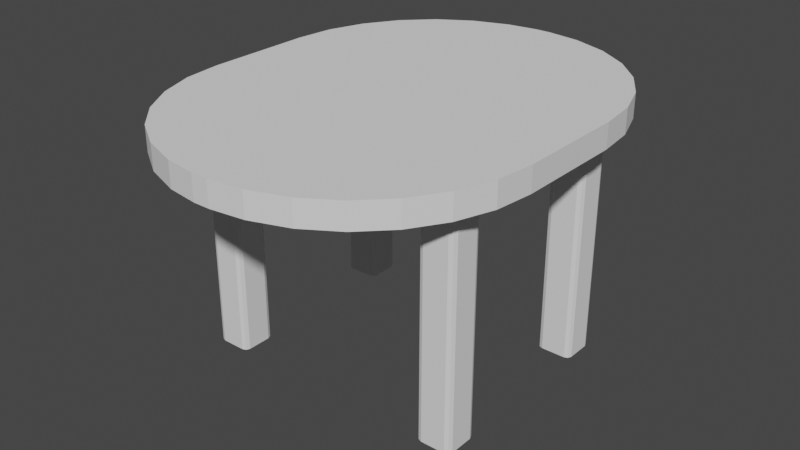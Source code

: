 # Source: table_ov130.blend  (saved by Blender 3.4.6; exported with 4.5.12 LTS)
import bpy
from mathutils import Matrix  # noqa: F401  (used for matrix-valued properties, if any)

bpy.ops.wm.read_factory_settings(use_empty=True)
scene = bpy.context.scene
scene.name = 'Scene'

# ---- collections
col_collection = bpy.data.collections.new('Collection'); scene.collection.children.link(col_collection)

# ---- world
world_world = bpy.data.worlds.new('World'); scene.world = world_world
world_world.use_nodes = True; world_world.node_tree.nodes.clear()
_N = world_world.node_tree.nodes; _L = world_world.node_tree.links
n0 = _N.new('ShaderNodeOutputWorld'); n0.name = 'World Output'; n0.location = (300, 300)
n1 = _N.new('ShaderNodeBackground'); n1.name = 'Background'; n1.location = (10, 300)
n1.inputs[0].default_value = (0.05088, 0.05088, 0.05088, 1.0)
_L.new(n1.outputs[0], n0.inputs[0])
n0.is_active_output = True
world_world.color = (0.05088, 0.05088, 0.05088)
world_world.use_sun_shadow = False
world_world.sun_shadow_jitter_overblur = 0.0

# ---- meshes
me_x = bpy.data.meshes.new('Куб')
me_x.from_pydata([(-0.3841, -0.2954, -0.0798), (-0.3991, -0.2804, -0.0798), (-0.3947, -0.291, -0.0798), (-0.3991, -0.2804, -0.02982), (-0.3841, -0.2954, -0.02982), (-0.3947, -0.291, -0.02982), (-0.3991, 0.3218, -0.0798), (-0.3841, 0.3368, -0.0798), (-0.3947, 0.3324, -0.0798), (-0.3841, 0.3368, -0.02982), (-0.3991, 0.3218, -0.02982), (-0.3947, 0.3324, -0.02982), (0.4011, -0.2804, -0.0798), (0.3861, -0.2954, -0.0798), (0.3967, -0.291, -0.0798), (0.3861, -0.2954, -0.02982), (0.4011, -0.2804, -0.02982), (0.3967, -0.291, -0.02982), (0.3861, 0.3368, -0.0798), (0.4011, 0.3218, -0.0798), (0.3967, 0.3324, -0.0798), (0.4011, 0.3218, -0.02982), (0.3861, 0.3368, -0.02982), (0.3967, 0.3324, -0.02982), (-0.3841, -0.2954, -0.6998), (-0.3991, -0.2804, -0.6998), (-0.3947, -0.291, -0.6998), (-0.3991, -0.2804, -0.0798), (-0.3841, -0.2954, -0.0798), (-0.3947, -0.291, -0.0798), (-0.3991, -0.2104, -0.6998), (-0.3841, -0.1954, -0.6998), (-0.3947, -0.1998, -0.6998), (-0.3841, -0.1954, -0.0798), (-0.3991, -0.2104, -0.0798), (-0.3947, -0.1998, -0.0798), (-0.2991, -0.2804, -0.6998), (-0.3141, -0.2954, -0.6998), (-0.3035, -0.291, -0.6998), (-0.3141, -0.2954, -0.0798), (-0.2991, -0.2804, -0.0798), (-0.3035, -0.291, -0.0798), (-0.3141, -0.1954, -0.6998), (-0.2991, -0.2104, -0.6998), (-0.3035, -0.1998, -0.6998), (-0.2991, -0.2104, -0.0798), (-0.3141, -0.1954, -0.0798), (-0.3035, -0.1998, -0.0798), (-0.3841, 0.2367, -0.6996), (-0.3991, 0.2517, -0.6996), (-0.3947, 0.2411, -0.6996), (-0.3991, 0.2517, -0.0798), (-0.3841, 0.2367, -0.0798), (-0.3947, 0.2411, -0.0798), (-0.3991, 0.3217, -0.6996), (-0.3841, 0.3367, -0.6996), (-0.3947, 0.3323, -0.6996), (-0.3841, 0.3367, -0.0798), (-0.3991, 0.3217, -0.0798), (-0.3947, 0.3323, -0.0798), (-0.2991, 0.2517, -0.6996), (-0.3141, 0.2367, -0.6996), (-0.3035, 0.2411, -0.6996), (-0.3141, 0.2367, -0.0798), (-0.2991, 0.2517, -0.0798), (-0.3035, 0.2411, -0.0798), (-0.3141, 0.3367, -0.6996), (-0.2991, 0.3217, -0.6996), (-0.3035, 0.3323, -0.6996), (-0.2991, 0.3217, -0.0798), (-0.3141, 0.3367, -0.0798), (-0.3035, 0.3323, -0.0798), (0.3161, -0.2954, -0.7), (0.3011, -0.2804, -0.7), (0.3055, -0.291, -0.7), (0.3011, -0.2804, -0.07979), (0.3161, -0.2954, -0.07979), (0.3055, -0.291, -0.07979), (0.3011, -0.2104, -0.7), (0.3161, -0.1954, -0.7), (0.3055, -0.1998, -0.7), (0.3161, -0.1954, -0.07979), (0.3011, -0.2104, -0.07979), (0.3055, -0.1998, -0.07979), (0.4011, -0.2804, -0.7), (0.3861, -0.2954, -0.7), (0.3967, -0.291, -0.7), (0.3861, -0.2954, -0.07979), (0.4011, -0.2804, -0.07979), (0.3967, -0.291, -0.07979), (0.3861, -0.1954, -0.7), (0.4011, -0.2104, -0.7), (0.3967, -0.1998, -0.7), (0.4011, -0.2104, -0.07979), (0.3861, -0.1954, -0.07979), (0.3967, -0.1998, -0.07979), (0.3161, 0.2367, -0.6996), (0.3011, 0.2517, -0.6996), (0.3055, 0.2411, -0.6996), (0.3011, 0.2517, -0.07979), (0.3161, 0.2367, -0.07979), (0.3055, 0.2411, -0.07979), (0.3011, 0.3217, -0.6996), (0.3161, 0.3367, -0.6996), (0.3055, 0.3323, -0.6996), (0.3161, 0.3367, -0.07979), (0.3011, 0.3217, -0.07979), (0.3055, 0.3323, -0.07979), (0.4011, 0.2517, -0.6996), (0.3861, 0.2367, -0.6996), (0.3967, 0.2411, -0.6996), (0.3861, 0.2367, -0.07979), (0.4011, 0.2517, -0.07979), (0.3967, 0.2411, -0.07979), (0.3861, 0.3367, -0.6996), (0.4011, 0.3217, -0.6996), (0.3967, 0.3323, -0.6996), (0.4011, 0.3217, -0.07979), (0.3861, 0.3367, -0.07979), (0.3967, 0.3323, -0.07979), (-0.02618, -0.6448, -0.03061), (-0.4968, -0.1535, -0.03061), (-0.1148, -0.6325, -0.03061), (-0.2186, -0.5962, -0.03061), (-0.3118, -0.5376, -0.03061), (-0.3896, -0.4598, -0.03061), (-0.4481, -0.3666, -0.03061), (-0.4845, -0.2628, -0.03061), (-0.4968, -0.1535, 0.03939), (-0.02618, -0.6448, 0.03939), (-0.4845, -0.2628, 0.03939), (-0.4481, -0.3666, 0.03939), (-0.3896, -0.4598, 0.03939), (-0.3118, -0.5376, 0.03939), (-0.2186, -0.5962, 0.03939), (-0.1148, -0.6325, 0.03939), (-0.4968, 0.1606, -0.03061), (-0.02618, 0.652, -0.03061), (-0.4845, 0.27, -0.03061), (-0.4481, 0.3738, -0.03061), (-0.3896, 0.467, -0.03061), (-0.3118, 0.5448, -0.03061), (-0.2186, 0.6033, -0.03061), (-0.1148, 0.6397, -0.03061), (-0.02618, 0.652, 0.03939), (-0.4968, 0.1606, 0.03939), (-0.1148, 0.6397, 0.03939), (-0.2186, 0.6033, 0.03939), (-0.3118, 0.5448, 0.03939), (-0.3896, 0.467, 0.03939), (-0.4481, 0.3738, 0.03939), (-0.4845, 0.27, 0.03939), (0.4987, -0.1535, -0.03061), (0.02097, -0.6448, -0.03061), (0.4864, -0.2628, -0.03061), (0.4501, -0.3666, -0.03061), (0.3915, -0.4598, -0.03061), (0.3137, -0.5376, -0.03061), (0.2206, -0.5962, -0.03061), (0.1167, -0.6325, -0.03061), (0.02097, -0.6448, 0.03939), (0.4987, -0.1535, 0.03939), (0.1167, -0.6325, 0.03939), (0.2206, -0.5962, 0.03939), (0.3137, -0.5376, 0.03939), (0.3915, -0.4598, 0.03939), (0.4501, -0.3666, 0.03939), (0.4864, -0.2628, 0.03939), (0.02097, 0.652, -0.03061), (0.4987, 0.1606, -0.03061), (0.1167, 0.6397, -0.03061), (0.2206, 0.6033, -0.03061), (0.3137, 0.5448, -0.03061), (0.3915, 0.467, -0.03061), (0.4501, 0.3738, -0.03061), (0.4864, 0.27, -0.03061), (0.4987, 0.1606, 0.03939), (0.02097, 0.652, 0.03939), (0.4864, 0.27, 0.03939), (0.4501, 0.3738, 0.03939), (0.3915, 0.467, 0.03939), (0.3137, 0.5448, 0.03939), (0.2206, 0.6033, 0.03939), (0.1167, 0.6397, 0.03939)], [], [(153, 160, 129, 120), (169, 176, 161, 152), (176, 178, 179, 180, 181, 182, 183, 177, 144, 146, 147, 148, 149, 150, 151, 145, 128, 130, 131, 132, 133, 134, 135, 129, 160, 162, 163, 164, 165, 166, 167, 161), (121, 128, 145, 136), (137, 144, 177, 168), (13, 15, 4, 0), (19, 21, 16, 12), (30, 32, 31, 42, 44, 43, 36, 38, 37, 24, 26, 25), (21, 23, 22, 9, 11, 10, 3, 5, 4, 15, 17, 16), (1, 3, 10, 6), (7, 9, 22, 18), (37, 39, 28, 24), (43, 45, 40, 36), (54, 56, 55, 66, 68, 67, 60, 62, 61, 48, 50, 49), (45, 47, 46, 33, 35, 34, 27, 29, 28, 39, 41, 40), (25, 27, 34, 30), (31, 33, 46, 42), (61, 63, 52, 48), (67, 69, 64, 60), (78, 80, 79, 90, 92, 91, 84, 86, 85, 72, 74, 73), (69, 71, 70, 57, 59, 58, 51, 53, 52, 63, 65, 64), (49, 51, 58, 54), (55, 57, 70, 66), (85, 87, 76, 72), (91, 93, 88, 84), (102, 104, 103, 114, 116, 115, 108, 110, 109, 96, 98, 97), (93, 95, 94, 81, 83, 82, 75, 77, 76, 87, 89, 88), (73, 75, 82, 78), (79, 81, 94, 90), (109, 111, 100, 96), (115, 117, 112, 108), (117, 119, 118, 105, 107, 106, 99, 101, 100, 111, 113, 112), (97, 99, 106, 102), (103, 105, 118, 114), (0, 4, 5, 2), (2, 5, 3, 1), (9, 7, 8, 11), (11, 8, 6, 10), (21, 19, 20, 23), (23, 20, 18, 22), (15, 13, 14, 17), (17, 14, 12, 16), (24, 28, 29, 26), (26, 29, 27, 25), (33, 31, 32, 35), (35, 32, 30, 34), (45, 43, 44, 47), (47, 44, 42, 46), (39, 37, 38, 41), (41, 38, 36, 40), (48, 52, 53, 50), (50, 53, 51, 49), (57, 55, 56, 59), (59, 56, 54, 58), (69, 67, 68, 71), (71, 68, 66, 70), (63, 61, 62, 65), (65, 62, 60, 64), (72, 76, 77, 74), (74, 77, 75, 73), (81, 79, 80, 83), (83, 80, 78, 82), (93, 91, 92, 95), (95, 92, 90, 94), (87, 85, 86, 89), (89, 86, 84, 88), (96, 100, 101, 98), (98, 101, 99, 97), (105, 103, 104, 107), (107, 104, 102, 106), (117, 115, 116, 119), (119, 116, 114, 118), (111, 109, 110, 113), (113, 110, 108, 112), (6, 8, 7, 18, 20, 19, 12, 14, 13, 0, 2, 1), (120, 129, 135, 122), (122, 135, 134, 123), (123, 134, 133, 124), (124, 133, 132, 125), (125, 132, 131, 126), (126, 131, 130, 127), (127, 130, 128, 121), (144, 137, 143, 146), (146, 143, 142, 147), (147, 142, 141, 148), (148, 141, 140, 149), (149, 140, 139, 150), (150, 139, 138, 151), (151, 138, 136, 145), (176, 169, 175, 178), (178, 175, 174, 179), (179, 174, 173, 180), (180, 173, 172, 181), (181, 172, 171, 182), (182, 171, 170, 183), (183, 170, 168, 177), (160, 153, 159, 162), (162, 159, 158, 163), (163, 158, 157, 164), (164, 157, 156, 165), (165, 156, 155, 166), (166, 155, 154, 167), (167, 154, 152, 161), (136, 138, 139, 140, 141, 142, 143, 137, 168, 170, 171, 172, 173, 174, 175, 169, 152, 154, 155, 156, 157, 158, 159, 153, 120, 122, 123, 124, 125, 126, 127, 121)])
_uv = me_x.uv_layers.new(name='UVКарта')
_uv.uv.foreach_set('vector', [0.375, 0.8622, 0.625, 0.8622, 0.625, 0.8878, 0.375, 0.8878, 0.375, 0.5558, 0.625, 0.5558, 0.625, 0.6942, 0.375, 0.6942, 0.625, 0.5558, 0.6278, 0.5434, 0.6361, 0.5316, 0.6495, 0.521, 0.6672, 0.5122, 0.6885, 0.5055, 0.7122, 0.5014, 0.7372, 0.5, 0.7628, 0.5, 0.7878, 0.5014, 0.8115, 0.5055, 0.8328, 0.5122, 0.8505, 0.521, 0.8639, 0.5316, 0.8722, 0.5434, 0.875, 0.5558, 0.875, 0.6942, 0.8722, 0.7066, 0.8639, 0.7184, 0.8505, 0.729, 0.8328, 0.7378, 0.8115, 0.7445, 0.7878, 0.7486, 0.7628, 0.75, 0.7372, 0.75, 0.7122, 0.7486, 0.6885, 0.7445, 0.6672, 0.7378, 0.6495, 0.729, 0.6361, 0.7184, 0.6278, 0.7066, 0.625, 0.6942, 0.375, 0.05584, 0.625, 0.05584, 0.625, 0.1942, 0.375, 0.1942, 0.375, 0.3622, 0.625, 0.3622, 0.625, 0.3878, 0.375, 0.3878, 0.375, 0.7542, 0.625, 0.7542, 0.625, 0.9958, 0.375, 0.9958, 0.375, 0.5019, 0.625, 0.5019, 0.625, 0.7481, 0.375, 0.7481, 0.125, 0.5375, 0.136, 0.511, 0.1625, 0.5, 0.3375, 0.5, 0.364, 0.511, 0.375, 0.5375, 0.375, 0.7125, 0.364, 0.739, 0.3375, 0.75, 0.1625, 0.75, 0.136, 0.739, 0.125, 0.7125, 0.625, 0.5019, 0.6262, 0.5005, 0.6292, 0.5, 0.8708, 0.5, 0.8738, 0.5005, 0.875, 0.5019, 0.875, 0.7481, 0.8738, 0.7495, 0.8708, 0.75, 0.6292, 0.75, 0.6262, 0.7495, 0.625, 0.7481, 0.375, 0.001875, 0.625, 0.001875, 0.625, 0.2481, 0.375, 0.2481, 0.375, 0.2542, 0.625, 0.2542, 0.625, 0.4958, 0.375, 0.4958, 0.375, 0.7875, 0.625, 0.7875, 0.625, 0.9625, 0.375, 0.9625, 0.375, 0.5375, 0.625, 0.5375, 0.625, 0.7125, 0.375, 0.7125, 0.125, 0.5375, 0.136, 0.511, 0.1625, 0.5, 0.3375, 0.5, 0.364, 0.511, 0.375, 0.5375, 0.375, 0.7125, 0.364, 0.739, 0.3375, 0.75, 0.1625, 0.75, 0.136, 0.739, 0.125, 0.7125, 0.625, 0.5375, 0.636, 0.511, 0.6625, 0.5, 0.8375, 0.5, 0.864, 0.511, 0.875, 0.5375, 0.875, 0.7125, 0.864, 0.739, 0.8375, 0.75, 0.6625, 0.75, 0.636, 0.739, 0.625, 0.7125, 0.375, 0.0375, 0.625, 0.0375, 0.625, 0.2125, 0.375, 0.2125, 0.375, 0.2875, 0.625, 0.2875, 0.625, 0.4625, 0.375, 0.4625, 0.375, 0.7875, 0.625, 0.7875, 0.625, 0.9625, 0.375, 0.9625, 0.375, 0.5375, 0.625, 0.5375, 0.625, 0.7125, 0.375, 0.7125, 0.125, 0.5375, 0.136, 0.511, 0.1625, 0.5, 0.3375, 0.5, 0.364, 0.511, 0.375, 0.5375, 0.375, 0.7125, 0.364, 0.739, 0.3375, 0.75, 0.1625, 0.75, 0.136, 0.739, 0.125, 0.7125, 0.625, 0.5375, 0.636, 0.511, 0.6625, 0.5, 0.8375, 0.5, 0.864, 0.511, 0.875, 0.5375, 0.875, 0.7125, 0.864, 0.739, 0.8375, 0.75, 0.6625, 0.75, 0.636, 0.739, 0.625, 0.7125, 0.375, 0.0375, 0.625, 0.0375, 0.625, 0.2125, 0.375, 0.2125, 0.375, 0.2875, 0.625, 0.2875, 0.625, 0.4625, 0.375, 0.4625, 0.375, 0.7875, 0.625, 0.7875, 0.625, 0.9625, 0.375, 0.9625, 0.375, 0.5375, 0.625, 0.5375, 0.625, 0.7125, 0.375, 0.7125, 0.125, 0.5375, 0.136, 0.511, 0.1625, 0.5, 0.3375, 0.5, 0.364, 0.511, 0.375, 0.5375, 0.375, 0.7125, 0.364, 0.739, 0.3375, 0.75, 0.1625, 0.75, 0.136, 0.739, 0.125, 0.7125, 0.625, 0.5375, 0.636, 0.511, 0.6625, 0.5, 0.8375, 0.5, 0.864, 0.511, 0.875, 0.5375, 0.875, 0.7125, 0.864, 0.739, 0.8375, 0.75, 0.6625, 0.75, 0.636, 0.739, 0.625, 0.7125, 0.375, 0.0375, 0.625, 0.0375, 0.625, 0.2125, 0.375, 0.2125, 0.375, 0.2875, 0.625, 0.2875, 0.625, 0.4625, 0.375, 0.4625, 0.375, 0.7875, 0.625, 0.7875, 0.625, 0.9625, 0.375, 0.9625, 0.375, 0.5375, 0.625, 0.5375, 0.625, 0.7125, 0.375, 0.7125, 0.625, 0.5375, 0.636, 0.511, 0.6625, 0.5, 0.8375, 0.5, 0.864, 0.511, 0.875, 0.5375, 0.875, 0.7125, 0.864, 0.739, 0.8375, 0.75, 0.6625, 0.75, 0.636, 0.739, 0.625, 0.7125, 0.375, 0.0375, 0.625, 0.0375, 0.625, 0.2125, 0.375, 0.2125, 0.375, 0.2875, 0.625, 0.2875, 0.625, 0.4625, 0.375, 0.4625, 0.375, 0.9958, 0.625, 0.9958, 0.625, 1.0, 0.375, 1.0, 0.375, 0.0, 0.625, 0.0, 0.625, 0.001875, 0.375, 0.001875, 0.625, 0.2542, 0.375, 0.2542, 0.375, 0.25, 0.625, 0.25, 0.625, 0.25, 0.375, 0.25, 0.375, 0.2481, 0.625, 0.2481, 0.625, 0.5019, 0.375, 0.5019, 0.375, 0.5, 0.625, 0.5, 0.625, 0.5, 0.375, 0.5, 0.375, 0.4958, 0.625, 0.4958, 0.625, 0.7542, 0.375, 0.7542, 0.375, 0.75, 0.625, 0.75, 0.625, 0.75, 0.375, 0.75, 0.375, 0.7481, 0.625, 0.7481, 0.375, 0.9625, 0.625, 0.9625, 0.625, 1.0, 0.375, 1.0, 0.375, 0.0, 0.625, 0.0, 0.625, 0.0375, 0.375, 0.0375, 0.625, 0.2875, 0.375, 0.2875, 0.375, 0.25, 0.625, 0.25, 0.625, 0.25, 0.375, 0.25, 0.375, 0.2125, 0.625, 0.2125, 0.625, 0.5375, 0.375, 0.5375, 0.375, 0.5, 0.625, 0.5, 0.625, 0.5, 0.375, 0.5, 0.375, 0.4625, 0.625, 0.4625, 0.625, 0.7875, 0.375, 0.7875, 0.375, 0.75, 0.625, 0.75, 0.625, 0.75, 0.375, 0.75, 0.375, 0.7125, 0.625, 0.7125, 0.375, 0.9625, 0.625, 0.9625, 0.625, 1.0, 0.375, 1.0, 0.375, 0.0, 0.625, 0.0, 0.625, 0.0375, 0.375, 0.0375, 0.625, 0.2875, 0.375, 0.2875, 0.375, 0.25, 0.625, 0.25, 0.625, 0.25, 0.375, 0.25, 0.375, 0.2125, 0.625, 0.2125, 0.625, 0.5375, 0.375, 0.5375, 0.375, 0.5, 0.625, 0.5, 0.625, 0.5, 0.375, 0.5, 0.375, 0.4625, 0.625, 0.4625, 0.625, 0.7875, 0.375, 0.7875, 0.375, 0.75, 0.625, 0.75, 0.625, 0.75, 0.375, 0.75, 0.375, 0.7125, 0.625, 0.7125, 0.375, 0.9625, 0.625, 0.9625, 0.625, 1.0, 0.375, 1.0, 0.375, 0.0, 0.625, 0.0, 0.625, 0.0375, 0.375, 0.0375, 0.625, 0.2875, 0.375, 0.2875, 0.375, 0.25, 0.625, 0.25, 0.625, 0.25, 0.375, 0.25, 0.375, 0.2125, 0.625, 0.2125, 0.625, 0.5375, 0.375, 0.5375, 0.375, 0.5, 0.625, 0.5, 0.625, 0.5, 0.375, 0.5, 0.375, 0.4625, 0.625, 0.4625, 0.625, 0.7875, 0.375, 0.7875, 0.375, 0.75, 0.625, 0.75, 0.625, 0.75, 0.375, 0.75, 0.375, 0.7125, 0.625, 0.7125, 0.375, 0.9625, 0.625, 0.9625, 0.625, 1.0, 0.375, 1.0, 0.375, 0.0, 0.625, 0.0, 0.625, 0.0375, 0.375, 0.0375, 0.625, 0.2875, 0.375, 0.2875, 0.375, 0.25, 0.625, 0.25, 0.625, 0.25, 0.375, 0.25, 0.375, 0.2125, 0.625, 0.2125, 0.625, 0.5375, 0.375, 0.5375, 0.375, 0.5, 0.625, 0.5, 0.625, 0.5, 0.375, 0.5, 0.375, 0.4625, 0.625, 0.4625, 0.625, 0.7875, 0.375, 0.7875, 0.375, 0.75, 0.625, 0.75, 0.625, 0.75, 0.375, 0.75, 0.375, 0.7125, 0.625, 0.7125, 0.125, 0.5019, 0.1262, 0.5005, 0.1292, 0.5, 0.3708, 0.5, 0.3738, 0.5005, 0.375, 0.5019, 0.375, 0.7481, 0.3738, 0.7495, 0.3708, 0.75, 0.1292, 0.75, 0.1262, 0.7495, 0.125, 0.7481, 0.375, 0.8878, 0.625, 0.8878, 0.625, 0.9128, 0.375, 0.9128, 0.375, 0.9128, 0.625, 0.9128, 0.625, 0.9365, 0.375, 0.9365, 0.375, 0.9365, 0.625, 0.9365, 0.625, 1.0, 0.375, 1.0, 0.375, 0.0, 0.625, 0.0, 0.625, 0.02102, 0.375, 0.02102, 0.375, 0.02102, 0.625, 0.02102, 0.625, 0.03161, 0.375, 0.03161, 0.375, 0.03161, 0.625, 0.03161, 0.625, 0.04341, 0.375, 0.04341, 0.375, 0.04341, 0.625, 0.04341, 0.625, 0.05584, 0.375, 0.05584, 0.625, 0.3622, 0.375, 0.3622, 0.375, 0.3372, 0.625, 0.3372, 0.625, 0.3372, 0.375, 0.3372, 0.375, 0.3135, 0.625, 0.3135, 0.625, 0.3135, 0.375, 0.3135, 0.375, 0.2922, 0.625, 0.2922, 0.625, 0.2922, 0.375, 0.2922, 0.375, 0.229, 0.625, 0.229, 0.625, 0.229, 0.375, 0.229, 0.375, 0.2184, 0.625, 0.2184, 0.625, 0.2184, 0.375, 0.2184, 0.375, 0.2066, 0.625, 0.2066, 0.625, 0.2066, 0.375, 0.2066, 0.375, 0.1942, 0.625, 0.1942, 0.625, 0.5558, 0.375, 0.5558, 0.375, 0.5434, 0.625, 0.5434, 0.625, 0.5434, 0.375, 0.5434, 0.375, 0.5316, 0.625, 0.5316, 0.625, 0.5316, 0.375, 0.5316, 0.375, 0.521, 0.625, 0.521, 0.625, 0.521, 0.375, 0.521, 0.375, 0.4578, 0.625, 0.4578, 0.625, 0.4578, 0.375, 0.4578, 0.375, 0.4365, 0.625, 0.4365, 0.625, 0.4365, 0.375, 0.4365, 0.375, 0.4128, 0.625, 0.4128, 0.625, 0.4128, 0.375, 0.4128, 0.375, 0.3878, 0.625, 0.3878, 0.625, 0.8622, 0.375, 0.8622, 0.375, 0.8372, 0.625, 0.8372, 0.625, 0.8372, 0.375, 0.8372, 0.375, 0.8135, 0.625, 0.8135, 0.625, 0.8135, 0.375, 0.8135, 0.375, 0.7922, 0.625, 0.7922, 0.625, 0.7922, 0.375, 0.7922, 0.375, 0.729, 0.625, 0.729, 0.625, 0.729, 0.375, 0.729, 0.375, 0.7184, 0.625, 0.7184, 0.625, 0.7184, 0.375, 0.7184, 0.375, 0.7066, 0.625, 0.7066, 0.625, 0.7066, 0.375, 0.7066, 0.375, 0.6942, 0.625, 0.6942, 0.125, 0.5558, 0.1278, 0.5434, 0.1361, 0.5316, 0.1495, 0.521, 0.1672, 0.5122, 0.1885, 0.5055, 0.2122, 0.5014, 0.2372, 0.5, 0.2628, 0.5, 0.2878, 0.5014, 0.3115, 0.5055, 0.3328, 0.5122, 0.3505, 0.521, 0.3639, 0.5316, 0.3722, 0.5434, 0.375, 0.5558, 0.375, 0.6942, 0.3722, 0.7066, 0.3639, 0.7184, 0.3505, 0.729, 0.3328, 0.7378, 0.3115, 0.7445, 0.2878, 0.7486, 0.2628, 0.75, 0.2372, 0.75, 0.2122, 0.7486, 0.1885, 0.7445, 0.1672, 0.7378, 0.1495, 0.729, 0.1361, 0.7184, 0.1278, 0.7066, 0.125, 0.6942])
me_x.update()

# ---- objects
ob_x = bpy.data.objects.new('Куб', me_x)

# ---- transforms, parenting, visibility, modifiers, constraints
ob_x.location = (0.0, 0.0, 0.7)

# ---- collection membership
col_collection.objects.link(ob_x)

# ---- scene / render settings (as saved in the file)
scene.frame_start = 1; scene.frame_end = 250; scene.frame_set(1)
scene.render.engine = 'BLENDER_EEVEE_NEXT'
scene.cycles.sampling_pattern = 'TABULATED_SOBOL'
scene.cycles.use_light_tree = False
scene.view_settings.view_transform = 'Filmic'
bpy.context.view_layer.update()

# ---- added for rendering (the .blend has no active camera and no usable light): camera, sun
cam_auto = bpy.data.cameras.new('AutoCamera')
cam_auto.lens = 50.0
cam_auto.sensor_width = 36.0
cam_auto.clip_end = 1000.0
ob_auto_camera = bpy.data.objects.new('AutoCamera', cam_auto)
scene.collection.objects.link(ob_auto_camera)
ob_auto_camera.location = (1.66111, -1.98857, 1.69778)
ob_auto_camera.rotation_euler = (1.09748, -7.21219e-08, 0.694738)
scene.camera = ob_auto_camera
light_auto_sun = bpy.data.lights.new('AutoSun', 'SUN')
light_auto_sun.energy = 3.0
light_auto_sun.angle = 0.0523599
ob_auto_sun = bpy.data.objects.new('AutoSun', light_auto_sun)
scene.collection.objects.link(ob_auto_sun)
ob_auto_sun.rotation_euler = (0.872665, 0.174533, 0.523599)
bpy.context.view_layer.update()
